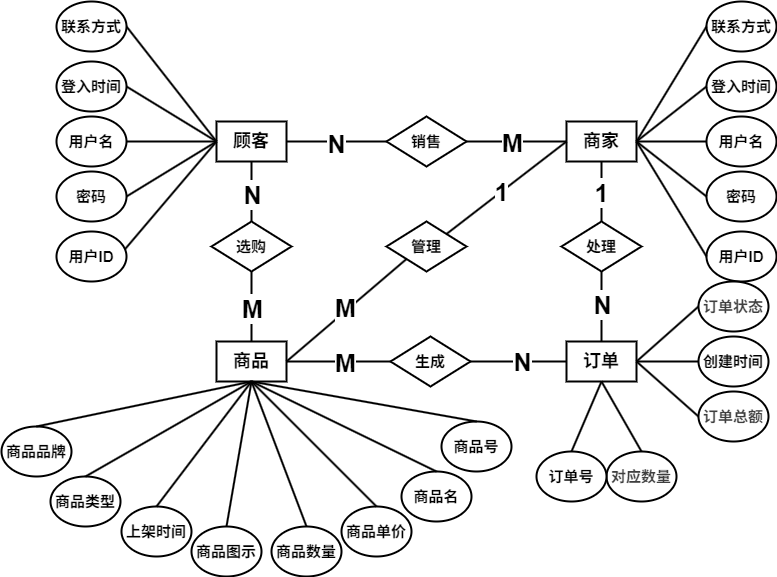

The diagram above was exported from draw.io. Its source (the exported page's mxGraphModel, read from the mxfile embedded in the PNG):
<mxGraphModel dx="1693" dy="909" grid="0" gridSize="10" guides="1" tooltips="1" connect="1" arrows="1" fold="1" page="0" pageScale="1" pageWidth="827" pageHeight="1169" math="0" shadow="0">
  <root>
    <mxCell id="0" />
    <mxCell id="1" parent="0" />
    <mxCell id="2" value="&lt;span style=&quot;font-size: 18px;&quot;&gt;&lt;b&gt;顾客&lt;/b&gt;&lt;/span&gt;" style="rounded=0;whiteSpace=wrap;html=1;strokeWidth=2;" parent="1" vertex="1">
      <mxGeometry x="200" y="140" width="70" height="40" as="geometry" />
    </mxCell>
    <mxCell id="3" value="&lt;span style=&quot;font-size: 18px;&quot;&gt;&lt;b&gt;商家&lt;/b&gt;&lt;/span&gt;" style="rounded=0;whiteSpace=wrap;html=1;strokeWidth=2;" parent="1" vertex="1">
      <mxGeometry x="550" y="140" width="70" height="40" as="geometry" />
    </mxCell>
    <mxCell id="5" value="" style="endArrow=none;html=1;strokeWidth=2;entryX=0;entryY=0.5;entryDx=0;entryDy=0;exitX=1;exitY=0.5;exitDx=0;exitDy=0;" parent="1" source="16" target="2" edge="1">
      <mxGeometry width="50" height="50" relative="1" as="geometry">
        <mxPoint x="90" y="390" as="sourcePoint" />
        <mxPoint x="120" y="390" as="targetPoint" />
      </mxGeometry>
    </mxCell>
    <mxCell id="6" value="" style="endArrow=none;html=1;strokeWidth=2;entryX=0;entryY=0.5;entryDx=0;entryDy=0;exitX=1;exitY=0.5;exitDx=0;exitDy=0;" parent="1" source="19" target="2" edge="1">
      <mxGeometry width="50" height="50" relative="1" as="geometry">
        <mxPoint x="110" y="350" as="sourcePoint" />
        <mxPoint x="220" y="270" as="targetPoint" />
      </mxGeometry>
    </mxCell>
    <mxCell id="7" value="" style="endArrow=none;html=1;strokeWidth=2;entryX=0.974;entryY=0.362;entryDx=0;entryDy=0;entryPerimeter=0;exitX=0;exitY=0.5;exitDx=0;exitDy=0;" parent="1" source="2" target="18" edge="1">
      <mxGeometry width="50" height="50" relative="1" as="geometry">
        <mxPoint x="150" y="390" as="sourcePoint" />
        <mxPoint x="240" y="360" as="targetPoint" />
      </mxGeometry>
    </mxCell>
    <mxCell id="8" value="" style="endArrow=none;html=1;strokeWidth=2;entryX=1;entryY=0.5;entryDx=0;entryDy=0;exitX=0;exitY=0.5;exitDx=0;exitDy=0;" parent="1" source="2" target="20" edge="1">
      <mxGeometry width="50" height="50" relative="1" as="geometry">
        <mxPoint x="150" y="390" as="sourcePoint" />
        <mxPoint x="250" y="370" as="targetPoint" />
      </mxGeometry>
    </mxCell>
    <mxCell id="9" value="" style="endArrow=none;html=1;strokeWidth=2;entryX=0;entryY=0.5;entryDx=0;entryDy=0;exitX=1;exitY=0.5;exitDx=0;exitDy=0;" parent="1" source="21" target="2" edge="1">
      <mxGeometry width="50" height="50" relative="1" as="geometry">
        <mxPoint x="170" y="280" as="sourcePoint" />
        <mxPoint x="220" y="230" as="targetPoint" />
      </mxGeometry>
    </mxCell>
    <mxCell id="30" value="&lt;span style=&quot;font-size: 18px;&quot;&gt;&lt;b&gt;订单&lt;/b&gt;&lt;/span&gt;" style="rounded=0;whiteSpace=wrap;html=1;strokeWidth=2;" parent="1" vertex="1">
      <mxGeometry x="550" y="360" width="70" height="40" as="geometry" />
    </mxCell>
    <mxCell id="31" value="&lt;span style=&quot;font-size: 18px;&quot;&gt;&lt;b&gt;商品&lt;/b&gt;&lt;/span&gt;" style="rounded=0;whiteSpace=wrap;html=1;strokeWidth=2;" parent="1" vertex="1">
      <mxGeometry x="200" y="360" width="70" height="40" as="geometry" />
    </mxCell>
    <mxCell id="33" value="&lt;span style=&quot;font-size: 15px;&quot;&gt;&lt;b&gt;销售&lt;/b&gt;&lt;/span&gt;" style="rhombus;whiteSpace=wrap;html=1;strokeWidth=2;" parent="1" vertex="1">
      <mxGeometry x="370" y="135" width="80" height="50" as="geometry" />
    </mxCell>
    <mxCell id="40" value="&lt;span style=&quot;font-size: 15px;&quot;&gt;&lt;b&gt;处理&lt;/b&gt;&lt;/span&gt;" style="rhombus;whiteSpace=wrap;html=1;strokeWidth=2;" parent="1" vertex="1">
      <mxGeometry x="545" y="240" width="80" height="50" as="geometry" />
    </mxCell>
    <mxCell id="61" value="" style="endArrow=none;html=1;strokeWidth=2;entryX=1;entryY=0.5;entryDx=0;entryDy=0;exitX=0;exitY=0.5;exitDx=0;exitDy=0;" parent="1" source="56" target="30" edge="1">
      <mxGeometry width="50" height="50" relative="1" as="geometry">
        <mxPoint x="1280" y="795" as="sourcePoint" />
        <mxPoint x="1330" y="745" as="targetPoint" />
      </mxGeometry>
    </mxCell>
    <mxCell id="62" value="" style="endArrow=none;html=1;strokeWidth=2;entryX=1;entryY=0.5;entryDx=0;entryDy=0;exitX=0;exitY=0.5;exitDx=0;exitDy=0;" parent="1" source="57" target="30" edge="1">
      <mxGeometry width="50" height="50" relative="1" as="geometry">
        <mxPoint x="1290" y="805" as="sourcePoint" />
        <mxPoint x="1340" y="755" as="targetPoint" />
      </mxGeometry>
    </mxCell>
    <mxCell id="63" value="" style="endArrow=none;html=1;strokeWidth=2;entryX=0.5;entryY=1;entryDx=0;entryDy=0;exitX=0.5;exitY=0;exitDx=0;exitDy=0;" parent="1" source="58" target="30" edge="1">
      <mxGeometry width="50" height="50" relative="1" as="geometry">
        <mxPoint x="1300" y="815" as="sourcePoint" />
        <mxPoint x="1350" y="765" as="targetPoint" />
      </mxGeometry>
    </mxCell>
    <mxCell id="64" value="" style="endArrow=none;html=1;strokeWidth=2;exitX=1;exitY=0.5;exitDx=0;exitDy=0;entryX=0;entryY=0.5;entryDx=0;entryDy=0;" parent="1" source="30" target="60" edge="1">
      <mxGeometry width="50" height="50" relative="1" as="geometry">
        <mxPoint x="1310" y="825" as="sourcePoint" />
        <mxPoint x="1360" y="775" as="targetPoint" />
      </mxGeometry>
    </mxCell>
    <mxCell id="69" value="&lt;span style=&quot;font-size: 15px;&quot;&gt;&lt;b&gt;选购&lt;/b&gt;&lt;/span&gt;" style="rhombus;whiteSpace=wrap;html=1;strokeWidth=2;" parent="1" vertex="1">
      <mxGeometry x="195" y="240" width="80" height="50" as="geometry" />
    </mxCell>
    <mxCell id="79" value="" style="group" parent="1" vertex="1" connectable="0">
      <mxGeometry x="-15" y="440" width="560" height="155" as="geometry" />
    </mxCell>
    <mxCell id="17" value="&lt;span style=&quot;font-size: 15px;&quot;&gt;&lt;b&gt;商品品牌&lt;/b&gt;&lt;/span&gt;" style="ellipse;whiteSpace=wrap;html=1;strokeWidth=2;" parent="79" vertex="1">
      <mxGeometry y="5" width="70" height="50" as="geometry" />
    </mxCell>
    <mxCell id="22" value="&lt;span style=&quot;font-size: 15px;&quot;&gt;&lt;b&gt;商品类型&lt;/b&gt;&lt;/span&gt;" style="ellipse;whiteSpace=wrap;html=1;strokeWidth=2;" parent="79" vertex="1">
      <mxGeometry x="49" y="55" width="70" height="50" as="geometry" />
    </mxCell>
    <mxCell id="23" value="&lt;span style=&quot;font-size: 15px;&quot;&gt;&lt;b&gt;上架时间&lt;/b&gt;&lt;/span&gt;" style="ellipse;whiteSpace=wrap;html=1;strokeWidth=2;" parent="79" vertex="1">
      <mxGeometry x="120" y="85" width="70" height="50" as="geometry" />
    </mxCell>
    <mxCell id="24" value="&lt;span style=&quot;font-size: 15px;&quot;&gt;&lt;b&gt;商品图示&lt;/b&gt;&lt;/span&gt;" style="ellipse;whiteSpace=wrap;html=1;strokeWidth=2;" parent="79" vertex="1">
      <mxGeometry x="190" y="105" width="70" height="50" as="geometry" />
    </mxCell>
    <mxCell id="25" value="&lt;span style=&quot;font-size: 15px;&quot;&gt;&lt;b&gt;商品单价&lt;/b&gt;&lt;/span&gt;" style="ellipse;whiteSpace=wrap;html=1;strokeWidth=2;" parent="79" vertex="1">
      <mxGeometry x="340" y="85" width="70" height="50" as="geometry" />
    </mxCell>
    <mxCell id="26" value="&lt;span style=&quot;font-size: 15px;&quot;&gt;&lt;b&gt;商品名&lt;/b&gt;&lt;/span&gt;" style="ellipse;whiteSpace=wrap;html=1;strokeWidth=2;" parent="79" vertex="1">
      <mxGeometry x="400" y="50" width="70" height="50" as="geometry" />
    </mxCell>
    <mxCell id="27" value="&lt;span style=&quot;font-size: 15px;&quot;&gt;&lt;b&gt;商品号&lt;/b&gt;&lt;/span&gt;" style="ellipse;whiteSpace=wrap;html=1;strokeWidth=2;" parent="79" vertex="1">
      <mxGeometry x="440" width="70" height="50" as="geometry" />
    </mxCell>
    <mxCell id="42" value="" style="endArrow=none;html=1;strokeWidth=2;entryX=0.5;entryY=1;entryDx=0;entryDy=0;exitX=0.5;exitY=0;exitDx=0;exitDy=0;" parent="79" source="22" target="31" edge="1">
      <mxGeometry width="50" height="50" relative="1" as="geometry">
        <mxPoint x="120" y="265" as="sourcePoint" />
        <mxPoint x="170" y="215" as="targetPoint" />
      </mxGeometry>
    </mxCell>
    <mxCell id="43" value="" style="endArrow=none;html=1;strokeWidth=2;exitX=0.5;exitY=0;exitDx=0;exitDy=0;entryX=0.5;entryY=1;entryDx=0;entryDy=0;" parent="79" source="17" target="31" edge="1">
      <mxGeometry width="50" height="50" relative="1" as="geometry">
        <mxPoint x="130" y="275" as="sourcePoint" />
        <mxPoint x="130" y="-15" as="targetPoint" />
      </mxGeometry>
    </mxCell>
    <mxCell id="44" value="" style="endArrow=none;html=1;strokeWidth=2;entryX=0.5;entryY=0;entryDx=0;entryDy=0;exitX=0.5;exitY=1;exitDx=0;exitDy=0;" parent="79" source="31" target="24" edge="1">
      <mxGeometry width="50" height="50" relative="1" as="geometry">
        <mxPoint x="200" y="215" as="sourcePoint" />
        <mxPoint x="250" y="165" as="targetPoint" />
      </mxGeometry>
    </mxCell>
    <mxCell id="45" value="" style="endArrow=none;html=1;strokeWidth=2;entryX=0.5;entryY=0;entryDx=0;entryDy=0;exitX=0.5;exitY=1;exitDx=0;exitDy=0;" parent="79" source="31" target="59" edge="1">
      <mxGeometry width="50" height="50" relative="1" as="geometry">
        <mxPoint x="210" y="225" as="sourcePoint" />
        <mxPoint x="260" y="175" as="targetPoint" />
      </mxGeometry>
    </mxCell>
    <mxCell id="46" value="" style="endArrow=none;html=1;strokeWidth=2;entryX=0.5;entryY=0;entryDx=0;entryDy=0;exitX=0.5;exitY=1;exitDx=0;exitDy=0;" parent="79" source="31" target="25" edge="1">
      <mxGeometry width="50" height="50" relative="1" as="geometry">
        <mxPoint x="220" y="235" as="sourcePoint" />
        <mxPoint x="270" y="185" as="targetPoint" />
      </mxGeometry>
    </mxCell>
    <mxCell id="47" value="" style="endArrow=none;html=1;strokeWidth=2;entryX=0.5;entryY=0;entryDx=0;entryDy=0;exitX=0.5;exitY=1;exitDx=0;exitDy=0;" parent="79" source="31" target="26" edge="1">
      <mxGeometry width="50" height="50" relative="1" as="geometry">
        <mxPoint x="230" y="245" as="sourcePoint" />
        <mxPoint x="280" y="195" as="targetPoint" />
      </mxGeometry>
    </mxCell>
    <mxCell id="48" value="" style="endArrow=none;html=1;strokeWidth=2;entryX=0.5;entryY=0;entryDx=0;entryDy=0;exitX=0.5;exitY=1;exitDx=0;exitDy=0;" parent="79" source="31" target="27" edge="1">
      <mxGeometry width="50" height="50" relative="1" as="geometry">
        <mxPoint x="240" y="255" as="sourcePoint" />
        <mxPoint x="290" y="205" as="targetPoint" />
      </mxGeometry>
    </mxCell>
    <mxCell id="50" value="" style="endArrow=none;html=1;strokeWidth=2;entryX=0.5;entryY=1;entryDx=0;entryDy=0;exitX=0.5;exitY=0;exitDx=0;exitDy=0;" parent="79" source="23" target="31" edge="1">
      <mxGeometry width="50" height="50" relative="1" as="geometry">
        <mxPoint x="180" y="5" as="sourcePoint" />
        <mxPoint x="-10" y="65" as="targetPoint" />
      </mxGeometry>
    </mxCell>
    <mxCell id="59" value="&lt;span style=&quot;font-size: 15px;&quot;&gt;&lt;b&gt;商品数量&lt;/b&gt;&lt;/span&gt;" style="ellipse;whiteSpace=wrap;html=1;strokeWidth=2;" parent="79" vertex="1">
      <mxGeometry x="270" y="105" width="70" height="50" as="geometry" />
    </mxCell>
    <mxCell id="80" value="&lt;span style=&quot;font-size: 15px;&quot;&gt;&lt;b&gt;管理&lt;/b&gt;&lt;/span&gt;" style="rhombus;whiteSpace=wrap;html=1;strokeWidth=2;" parent="1" vertex="1">
      <mxGeometry x="370" y="240" width="80" height="50" as="geometry" />
    </mxCell>
    <mxCell id="95" value="" style="endArrow=none;html=1;strokeWidth=2;entryX=0.5;entryY=1;entryDx=0;entryDy=0;exitX=0.5;exitY=0;exitDx=0;exitDy=0;" parent="1" source="55" target="30" edge="1">
      <mxGeometry width="50" height="50" relative="1" as="geometry">
        <mxPoint x="1030" y="500" as="sourcePoint" />
        <mxPoint x="920" y="470" as="targetPoint" />
      </mxGeometry>
    </mxCell>
    <mxCell id="109" value="" style="group" parent="1" vertex="1" connectable="0">
      <mxGeometry x="40" y="20" width="70" height="280" as="geometry" />
    </mxCell>
    <mxCell id="16" value="&lt;b&gt;&lt;font style=&quot;font-size: 15px;&quot;&gt;用户名&lt;/font&gt;&lt;/b&gt;" style="ellipse;whiteSpace=wrap;html=1;strokeWidth=2;" parent="109" vertex="1">
      <mxGeometry y="115" width="70" height="50" as="geometry" />
    </mxCell>
    <mxCell id="18" value="&lt;b&gt;&lt;font style=&quot;font-size: 15px;&quot;&gt;用户ID&lt;/font&gt;&lt;/b&gt;" style="ellipse;whiteSpace=wrap;html=1;strokeWidth=2;" parent="109" vertex="1">
      <mxGeometry y="230" width="70" height="50" as="geometry" />
    </mxCell>
    <mxCell id="19" value="&lt;span style=&quot;font-size: 15px;&quot;&gt;&lt;b&gt;密码&lt;/b&gt;&lt;/span&gt;" style="ellipse;whiteSpace=wrap;html=1;strokeWidth=2;" parent="109" vertex="1">
      <mxGeometry y="170" width="70" height="50" as="geometry" />
    </mxCell>
    <mxCell id="20" value="&lt;span style=&quot;font-size: 15px;&quot;&gt;&lt;b&gt;登入时间&lt;/b&gt;&lt;/span&gt;" style="ellipse;whiteSpace=wrap;html=1;strokeWidth=2;" parent="109" vertex="1">
      <mxGeometry y="60" width="70" height="50" as="geometry" />
    </mxCell>
    <mxCell id="21" value="&lt;span style=&quot;font-size: 15px;&quot;&gt;&lt;b&gt;联系方式&lt;/b&gt;&lt;/span&gt;" style="ellipse;whiteSpace=wrap;html=1;strokeWidth=2;" parent="109" vertex="1">
      <mxGeometry width="70" height="50" as="geometry" />
    </mxCell>
    <mxCell id="112" value="" style="endArrow=none;html=1;strokeWidth=2;entryX=1;entryY=0.5;entryDx=0;entryDy=0;exitX=0;exitY=0.5;exitDx=0;exitDy=0;" parent="1" source="33" target="2" edge="1">
      <mxGeometry width="50" height="50" relative="1" as="geometry">
        <mxPoint x="960" y="310" as="sourcePoint" />
        <mxPoint x="1010" y="260" as="targetPoint" />
      </mxGeometry>
    </mxCell>
    <mxCell id="115" value="&lt;b&gt;&lt;font style=&quot;font-size: 25px;&quot;&gt;N&lt;/font&gt;&lt;/b&gt;" style="edgeLabel;html=1;align=center;verticalAlign=middle;resizable=0;points=[];" parent="112" vertex="1" connectable="0">
      <mxGeometry x="0.0106" y="-2" relative="1" as="geometry">
        <mxPoint y="3" as="offset" />
      </mxGeometry>
    </mxCell>
    <mxCell id="113" value="" style="endArrow=none;html=1;strokeWidth=2;entryX=1;entryY=0.5;entryDx=0;entryDy=0;exitX=0;exitY=0.5;exitDx=0;exitDy=0;" parent="1" source="3" target="33" edge="1">
      <mxGeometry width="50" height="50" relative="1" as="geometry">
        <mxPoint x="380" y="170" as="sourcePoint" />
        <mxPoint x="280" y="170" as="targetPoint" />
      </mxGeometry>
    </mxCell>
    <mxCell id="114" value="&lt;font style=&quot;font-size: 25px;&quot;&gt;&lt;b&gt;M&lt;/b&gt;&lt;/font&gt;" style="edgeLabel;html=1;align=center;verticalAlign=middle;resizable=0;points=[];" parent="113" vertex="1" connectable="0">
      <mxGeometry x="0.0134" relative="1" as="geometry">
        <mxPoint x="-4" as="offset" />
      </mxGeometry>
    </mxCell>
    <mxCell id="116" value="" style="group" parent="1" vertex="1" connectable="0">
      <mxGeometry x="690" y="20" width="70" height="280" as="geometry" />
    </mxCell>
    <mxCell id="117" value="&lt;b&gt;&lt;font style=&quot;font-size: 15px;&quot;&gt;用户名&lt;/font&gt;&lt;/b&gt;" style="ellipse;whiteSpace=wrap;html=1;strokeWidth=2;" parent="116" vertex="1">
      <mxGeometry y="115" width="70" height="50" as="geometry" />
    </mxCell>
    <mxCell id="118" value="&lt;b&gt;&lt;font style=&quot;font-size: 15px;&quot;&gt;用户ID&lt;/font&gt;&lt;/b&gt;" style="ellipse;whiteSpace=wrap;html=1;strokeWidth=2;" parent="116" vertex="1">
      <mxGeometry y="230" width="70" height="50" as="geometry" />
    </mxCell>
    <mxCell id="119" value="&lt;span style=&quot;font-size: 15px;&quot;&gt;&lt;b&gt;密码&lt;/b&gt;&lt;/span&gt;" style="ellipse;whiteSpace=wrap;html=1;strokeWidth=2;" parent="116" vertex="1">
      <mxGeometry y="170" width="70" height="50" as="geometry" />
    </mxCell>
    <mxCell id="120" value="&lt;span style=&quot;font-size: 15px;&quot;&gt;&lt;b&gt;登入时间&lt;/b&gt;&lt;/span&gt;" style="ellipse;whiteSpace=wrap;html=1;strokeWidth=2;" parent="116" vertex="1">
      <mxGeometry y="60" width="70" height="50" as="geometry" />
    </mxCell>
    <mxCell id="121" value="&lt;span style=&quot;font-size: 15px;&quot;&gt;&lt;b&gt;联系方式&lt;/b&gt;&lt;/span&gt;" style="ellipse;whiteSpace=wrap;html=1;strokeWidth=2;" parent="116" vertex="1">
      <mxGeometry width="70" height="50" as="geometry" />
    </mxCell>
    <mxCell id="122" value="" style="endArrow=none;html=1;strokeWidth=2;entryX=0;entryY=0.5;entryDx=0;entryDy=0;exitX=1;exitY=0.5;exitDx=0;exitDy=0;" parent="1" source="3" target="121" edge="1">
      <mxGeometry width="50" height="50" relative="1" as="geometry">
        <mxPoint x="435" y="360" as="sourcePoint" />
        <mxPoint x="485" y="310" as="targetPoint" />
      </mxGeometry>
    </mxCell>
    <mxCell id="123" value="" style="endArrow=none;html=1;strokeWidth=2;entryX=0;entryY=0.5;entryDx=0;entryDy=0;exitX=1;exitY=0.5;exitDx=0;exitDy=0;" parent="1" source="3" target="119" edge="1">
      <mxGeometry width="50" height="50" relative="1" as="geometry">
        <mxPoint x="250" y="330" as="sourcePoint" />
        <mxPoint x="300" y="280" as="targetPoint" />
      </mxGeometry>
    </mxCell>
    <mxCell id="124" value="" style="endArrow=none;html=1;strokeWidth=2;entryX=0;entryY=0.5;entryDx=0;entryDy=0;exitX=1;exitY=0.5;exitDx=0;exitDy=0;" parent="1" source="3" target="120" edge="1">
      <mxGeometry width="50" height="50" relative="1" as="geometry">
        <mxPoint x="640" y="190" as="sourcePoint" />
        <mxPoint x="370" y="350" as="targetPoint" />
      </mxGeometry>
    </mxCell>
    <mxCell id="125" value="" style="endArrow=none;html=1;strokeWidth=2;entryX=0;entryY=0.5;entryDx=0;entryDy=0;exitX=1;exitY=0.5;exitDx=0;exitDy=0;" parent="1" source="3" target="118" edge="1">
      <mxGeometry width="50" height="50" relative="1" as="geometry">
        <mxPoint x="180" y="330" as="sourcePoint" />
        <mxPoint x="230" y="280" as="targetPoint" />
      </mxGeometry>
    </mxCell>
    <mxCell id="126" value="" style="endArrow=none;html=1;strokeWidth=2;entryX=0;entryY=0.5;entryDx=0;entryDy=0;exitX=1;exitY=0.5;exitDx=0;exitDy=0;" parent="1" source="3" target="117" edge="1">
      <mxGeometry width="50" height="50" relative="1" as="geometry">
        <mxPoint x="260" y="340" as="sourcePoint" />
        <mxPoint x="310" y="290" as="targetPoint" />
      </mxGeometry>
    </mxCell>
    <mxCell id="132" value="" style="endArrow=none;html=1;strokeWidth=2;entryX=0.5;entryY=0;entryDx=0;entryDy=0;exitX=0.5;exitY=1;exitDx=0;exitDy=0;" parent="1" source="2" target="69" edge="1">
      <mxGeometry width="50" height="50" relative="1" as="geometry">
        <mxPoint x="220" y="180" as="sourcePoint" />
        <mxPoint x="128" y="288" as="targetPoint" />
      </mxGeometry>
    </mxCell>
    <mxCell id="133" value="&lt;span style=&quot;font-size: 25px;&quot;&gt;&lt;b&gt;N&lt;/b&gt;&lt;/span&gt;" style="edgeLabel;html=1;align=center;verticalAlign=middle;resizable=0;points=[];" parent="132" vertex="1" connectable="0">
      <mxGeometry x="-0.1629" y="-1" relative="1" as="geometry">
        <mxPoint x="1" y="7" as="offset" />
      </mxGeometry>
    </mxCell>
    <mxCell id="134" value="" style="endArrow=none;html=1;strokeWidth=2;entryX=0.5;entryY=0;entryDx=0;entryDy=0;exitX=0.5;exitY=1;exitDx=0;exitDy=0;" parent="1" source="69" target="31" edge="1">
      <mxGeometry width="50" height="50" relative="1" as="geometry">
        <mxPoint x="230" y="190" as="sourcePoint" />
        <mxPoint x="138" y="298" as="targetPoint" />
      </mxGeometry>
    </mxCell>
    <mxCell id="135" value="&lt;span style=&quot;font-size: 25px;&quot;&gt;&lt;b&gt;M&lt;/b&gt;&lt;/span&gt;" style="edgeLabel;html=1;align=center;verticalAlign=middle;resizable=0;points=[];" parent="134" vertex="1" connectable="0">
      <mxGeometry x="-0.1167" y="-3" relative="1" as="geometry">
        <mxPoint x="3" y="5" as="offset" />
      </mxGeometry>
    </mxCell>
    <mxCell id="136" value="" style="endArrow=none;html=1;strokeWidth=2;entryX=1;entryY=0.5;entryDx=0;entryDy=0;exitX=0;exitY=1;exitDx=0;exitDy=0;" parent="1" source="80" target="31" edge="1">
      <mxGeometry width="50" height="50" relative="1" as="geometry">
        <mxPoint x="240" y="200" as="sourcePoint" />
        <mxPoint x="148" y="308" as="targetPoint" />
      </mxGeometry>
    </mxCell>
    <mxCell id="138" value="&lt;span style=&quot;font-size: 25px;&quot;&gt;&lt;b&gt;M&lt;/b&gt;&lt;/span&gt;" style="edgeLabel;html=1;align=center;verticalAlign=middle;resizable=0;points=[];" parent="136" vertex="1" connectable="0">
      <mxGeometry x="-0.0116" y="-3" relative="1" as="geometry">
        <mxPoint as="offset" />
      </mxGeometry>
    </mxCell>
    <mxCell id="137" value="" style="endArrow=none;html=1;strokeWidth=2;entryX=1;entryY=0;entryDx=0;entryDy=0;exitX=0;exitY=0.5;exitDx=0;exitDy=0;" parent="1" source="3" target="80" edge="1">
      <mxGeometry width="50" height="50" relative="1" as="geometry">
        <mxPoint x="250" y="210" as="sourcePoint" />
        <mxPoint x="158" y="318" as="targetPoint" />
      </mxGeometry>
    </mxCell>
    <mxCell id="139" value="&lt;b&gt;&lt;font style=&quot;font-size: 25px;&quot;&gt;1&lt;/font&gt;&lt;/b&gt;" style="edgeLabel;html=1;align=center;verticalAlign=middle;resizable=0;points=[];" parent="137" vertex="1" connectable="0">
      <mxGeometry x="0.1094" y="1" relative="1" as="geometry">
        <mxPoint y="-3" as="offset" />
      </mxGeometry>
    </mxCell>
    <mxCell id="140" value="" style="endArrow=none;html=1;strokeWidth=2;entryX=0.5;entryY=0;entryDx=0;entryDy=0;exitX=0.5;exitY=1;exitDx=0;exitDy=0;" parent="1" source="3" target="40" edge="1">
      <mxGeometry width="50" height="50" relative="1" as="geometry">
        <mxPoint x="260" y="220" as="sourcePoint" />
        <mxPoint x="168" y="328" as="targetPoint" />
      </mxGeometry>
    </mxCell>
    <mxCell id="142" value="&lt;b&gt;&lt;font style=&quot;font-size: 25px;&quot;&gt;1&lt;/font&gt;&lt;/b&gt;" style="edgeLabel;html=1;align=center;verticalAlign=middle;resizable=0;points=[];" parent="140" vertex="1" connectable="0">
      <mxGeometry x="0.1132" y="1" relative="1" as="geometry">
        <mxPoint x="-2" y="-3" as="offset" />
      </mxGeometry>
    </mxCell>
    <mxCell id="55" value="&lt;b style=&quot;color: rgb(63, 63, 63); scrollbar-color: light-dark(#e2e2e2, #4b4b4b)&lt;br/&gt;&#09;&#09;&#09;&#09;&#09;light-dark(#fbfbfb, var(--dark-panel-color)); font-size: 15px;&quot;&gt;对应数量&lt;/b&gt;" style="ellipse;whiteSpace=wrap;html=1;strokeWidth=2;container=0;" parent="1" vertex="1">
      <mxGeometry x="590" y="470" width="70" height="50" as="geometry" />
    </mxCell>
    <mxCell id="56" value="&lt;b style=&quot;color: rgb(63, 63, 63); scrollbar-color: light-dark(#e2e2e2, #4b4b4b)&lt;br/&gt;&#09;&#09;&#09;&#09;&#09;light-dark(#fbfbfb, var(--dark-panel-color)); font-size: 15px;&quot;&gt;订单总额&lt;/b&gt;" style="ellipse;whiteSpace=wrap;html=1;strokeWidth=2;container=0;" parent="1" vertex="1">
      <mxGeometry x="682" y="410" width="70" height="50" as="geometry" />
    </mxCell>
    <mxCell id="57" value="&lt;span style=&quot;font-size: 15px;&quot;&gt;&lt;b&gt;创建时间&lt;/b&gt;&lt;/span&gt;" style="ellipse;whiteSpace=wrap;html=1;strokeWidth=2;container=0;" parent="1" vertex="1">
      <mxGeometry x="682" y="355" width="70" height="50" as="geometry" />
    </mxCell>
    <mxCell id="60" value="&lt;b style=&quot;color: rgb(63, 63, 63); scrollbar-color: light-dark(#e2e2e2, #4b4b4b)&lt;br/&gt;&#09;&#09;&#09;&#09;&#09;light-dark(#fbfbfb, var(--dark-panel-color)); font-size: 15px;&quot;&gt;订单状态&lt;/b&gt;" style="ellipse;whiteSpace=wrap;html=1;strokeWidth=2;container=0;" parent="1" vertex="1">
      <mxGeometry x="682" y="300" width="70" height="50" as="geometry" />
    </mxCell>
    <mxCell id="58" value="&lt;span style=&quot;font-size: 15px;&quot;&gt;&lt;b&gt;订单号&lt;/b&gt;&lt;/span&gt;" style="ellipse;whiteSpace=wrap;html=1;strokeWidth=2;container=0;" parent="1" vertex="1">
      <mxGeometry x="520" y="470" width="70" height="50" as="geometry" />
    </mxCell>
    <mxCell id="141" value="" style="endArrow=none;html=1;strokeWidth=2;entryX=0.5;entryY=1;entryDx=0;entryDy=0;exitX=0.5;exitY=0;exitDx=0;exitDy=0;" parent="1" source="30" target="40" edge="1">
      <mxGeometry width="50" height="50" relative="1" as="geometry">
        <mxPoint x="270" y="230" as="sourcePoint" />
        <mxPoint x="178" y="338" as="targetPoint" />
      </mxGeometry>
    </mxCell>
    <mxCell id="143" value="&lt;b&gt;&lt;font style=&quot;font-size: 25px;&quot;&gt;N&lt;/font&gt;&lt;/b&gt;" style="edgeLabel;html=1;align=center;verticalAlign=middle;resizable=0;points=[];" parent="141" vertex="1" connectable="0">
      <mxGeometry x="0.1281" y="-2" relative="1" as="geometry">
        <mxPoint x="-2" y="1" as="offset" />
      </mxGeometry>
    </mxCell>
    <mxCell id="144" value="&lt;span style=&quot;font-size: 15px;&quot;&gt;&lt;b&gt;生成&lt;/b&gt;&lt;/span&gt;" style="rhombus;whiteSpace=wrap;html=1;strokeWidth=2;" parent="1" vertex="1">
      <mxGeometry x="374" y="355" width="80" height="50" as="geometry" />
    </mxCell>
    <mxCell id="145" value="" style="endArrow=none;html=1;strokeWidth=2;entryX=1;entryY=0.5;entryDx=0;entryDy=0;exitX=0;exitY=0.5;exitDx=0;exitDy=0;" parent="1" source="144" target="31" edge="1">
      <mxGeometry width="50" height="50" relative="1" as="geometry">
        <mxPoint x="460" y="370" as="sourcePoint" />
        <mxPoint x="510" y="320" as="targetPoint" />
      </mxGeometry>
    </mxCell>
    <mxCell id="148" value="&lt;span style=&quot;font-size: 25px;&quot;&gt;&lt;b&gt;M&lt;/b&gt;&lt;/span&gt;" style="edgeLabel;html=1;align=center;verticalAlign=middle;resizable=0;points=[];" parent="145" vertex="1" connectable="0">
      <mxGeometry x="-0.0096" relative="1" as="geometry">
        <mxPoint x="6" as="offset" />
      </mxGeometry>
    </mxCell>
    <mxCell id="146" value="" style="endArrow=none;html=1;strokeWidth=2;entryX=0;entryY=0.5;entryDx=0;entryDy=0;exitX=1;exitY=0.5;exitDx=0;exitDy=0;" parent="1" source="144" target="30" edge="1">
      <mxGeometry width="50" height="50" relative="1" as="geometry">
        <mxPoint x="470" y="380" as="sourcePoint" />
        <mxPoint x="520" y="330" as="targetPoint" />
      </mxGeometry>
    </mxCell>
    <mxCell id="147" value="&lt;span style=&quot;font-size: 25px;&quot;&gt;&lt;b&gt;N&lt;/b&gt;&lt;/span&gt;" style="edgeLabel;html=1;align=center;verticalAlign=middle;resizable=0;points=[];" parent="146" vertex="1" connectable="0">
      <mxGeometry x="0.0679" y="1" relative="1" as="geometry">
        <mxPoint as="offset" />
      </mxGeometry>
    </mxCell>
  </root>
</mxGraphModel>